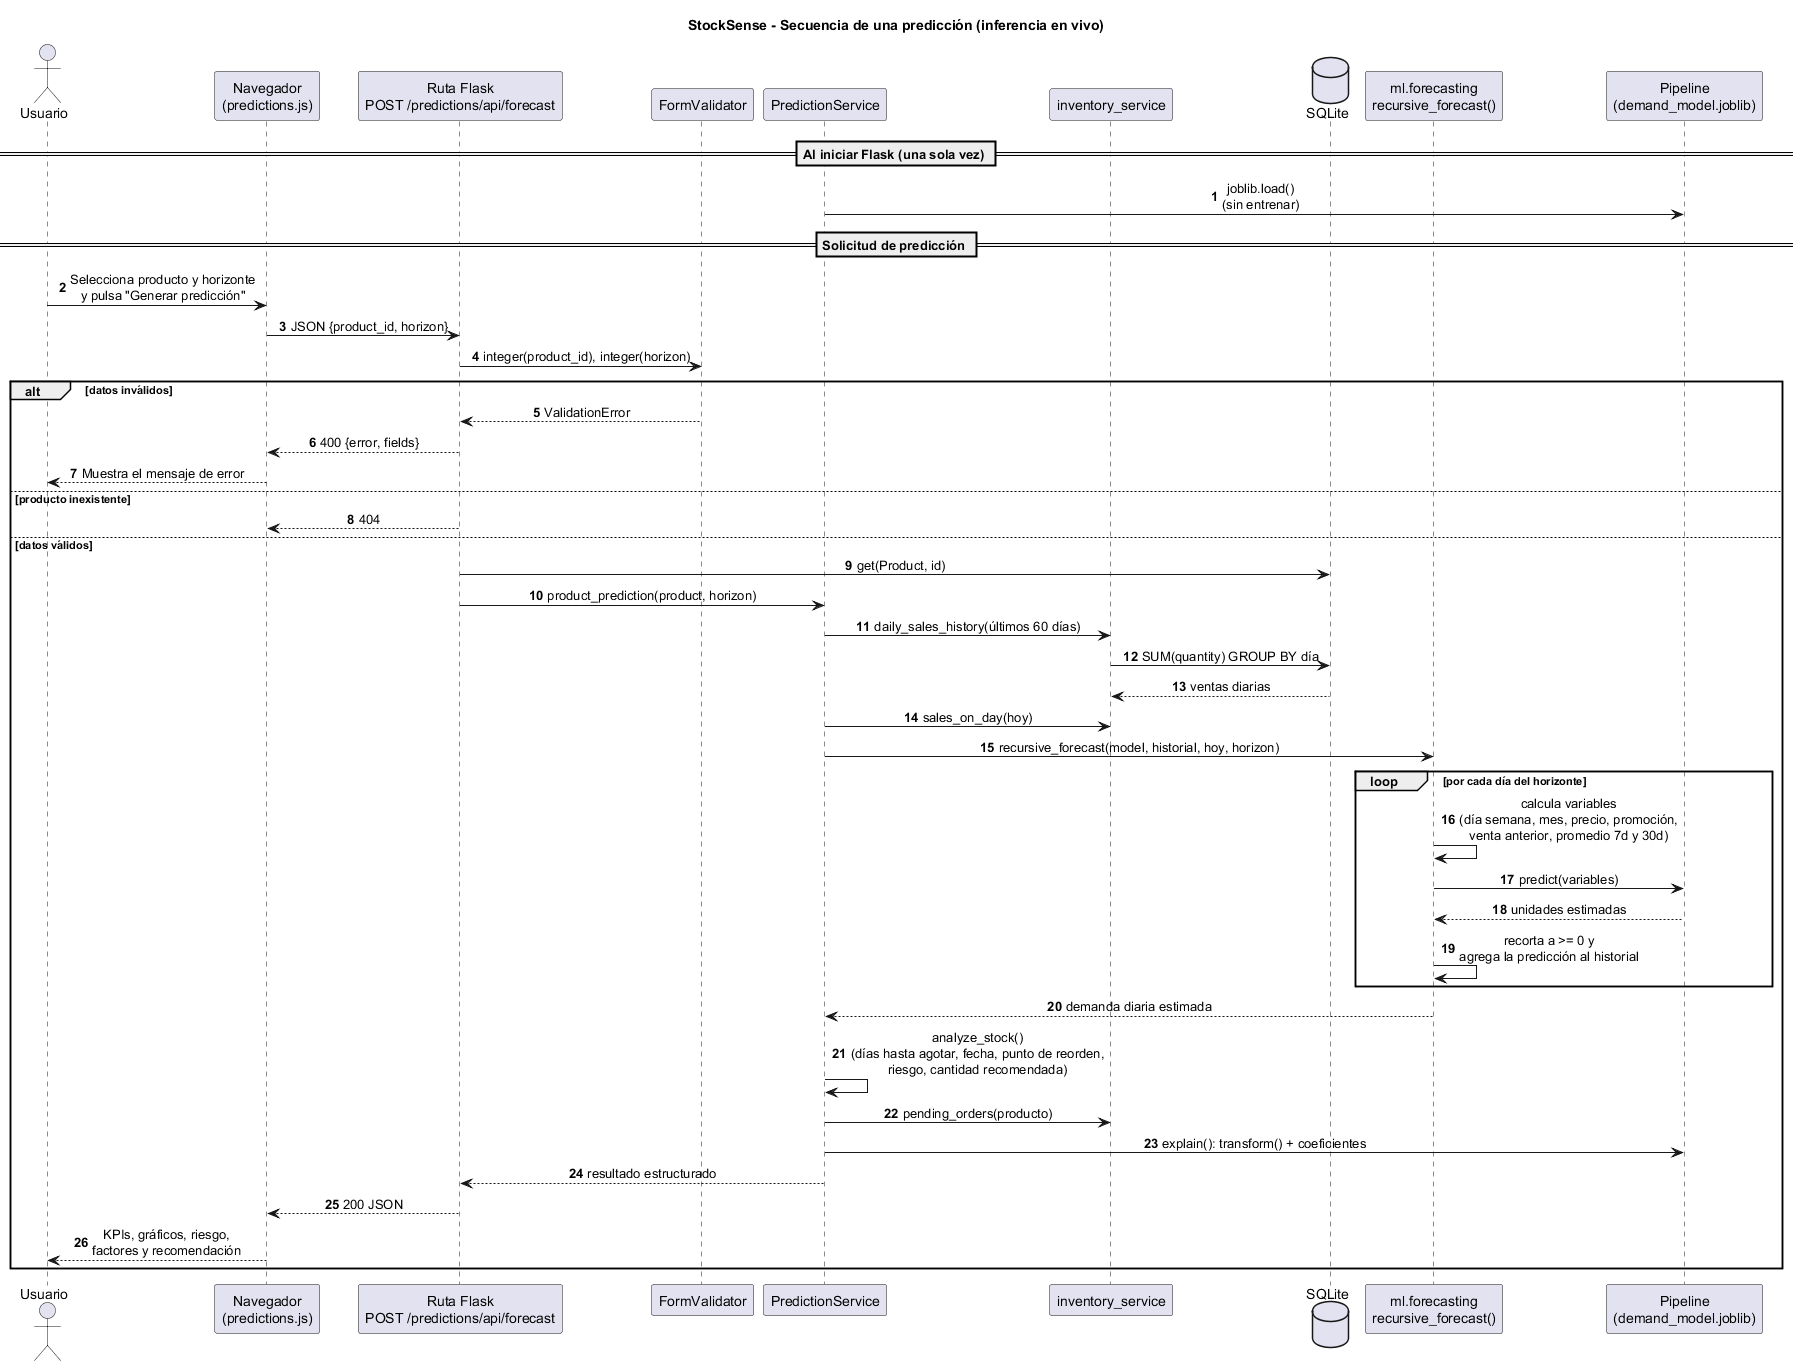

The diagram above was rendered by PlantUML. Its source (embedded in the PNG):
@startuml sequence_inference
title StockSense - Secuencia de una predicción (inferencia en vivo)
autonumber
skinparam sequenceMessageAlign center
skinparam responseMessageBelowArrow true

actor "Usuario" as user
participant "Navegador\n(predictions.js)" as ui
participant "Ruta Flask\nPOST /predictions/api/forecast" as route
participant "FormValidator" as validator
participant "PredictionService" as service
participant "inventory_service" as inventory
database "SQLite" as db
participant "ml.forecasting\nrecursive_forecast()" as forecasting
participant "Pipeline\n(demand_model.joblib)" as model

== Al iniciar Flask (una sola vez) ==
service -> model : joblib.load()\n(sin entrenar)

== Solicitud de predicción ==
user -> ui : Selecciona producto y horizonte\ny pulsa "Generar predicción"
ui -> route : JSON {product_id, horizon}
route -> validator : integer(product_id), integer(horizon)
alt datos inválidos
  validator --> route : ValidationError
  route --> ui : 400 {error, fields}
  ui --> user : Muestra el mensaje de error
else producto inexistente
  route --> ui : 404
else datos válidos
  route -> db : get(Product, id)
  route -> service : product_prediction(product, horizon)
  service -> inventory : daily_sales_history(últimos 60 días)
  inventory -> db : SUM(quantity) GROUP BY día
  db --> inventory : ventas diarias
  service -> inventory : sales_on_day(hoy)
  service -> forecasting : recursive_forecast(model, historial, hoy, horizon)
  loop por cada día del horizonte
    forecasting -> forecasting : calcula variables\n(día semana, mes, precio, promoción,\nventa anterior, promedio 7d y 30d)
    forecasting -> model : predict(variables)
    model --> forecasting : unidades estimadas
    forecasting -> forecasting : recorta a >= 0 y\nagrega la predicción al historial
  end
  forecasting --> service : demanda diaria estimada
  service -> service : analyze_stock()\n(días hasta agotar, fecha, punto de reorden,\nriesgo, cantidad recomendada)
  service -> inventory : pending_orders(producto)
  service -> model : explain(): transform() + coeficientes
  service --> route : resultado estructurado
  route --> ui : 200 JSON
  ui --> user : KPIs, gráficos, riesgo,\nfactores y recomendación
end
@enduml